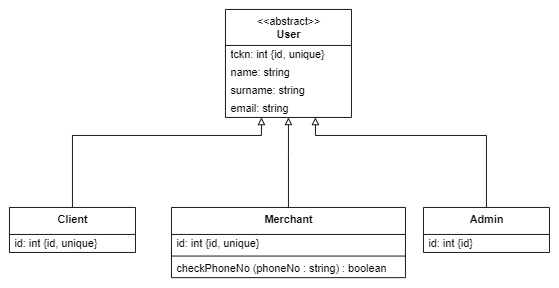

The diagram above was exported from draw.io. Its source (the exported page's mxGraphModel, read from the mxfile embedded in the PNG):
<mxGraphModel dx="868" dy="450" grid="1" gridSize="10" guides="1" tooltips="1" connect="1" arrows="1" fold="1" page="1" pageScale="1" pageWidth="850" pageHeight="1100" math="0" shadow="0">
  <root>
    <mxCell id="0" />
    <mxCell id="1" parent="0" />
    <mxCell id="P5whSzKM8hNdXR8IxAbT-1" value="&amp;lt;&amp;lt;abstract&amp;gt;&amp;gt;&lt;br&gt;&lt;b&gt;User&lt;/b&gt;" style="swimlane;fontStyle=0;align=center;verticalAlign=top;childLayout=stackLayout;horizontal=1;startSize=40;horizontalStack=0;resizeParent=1;resizeParentMax=0;resizeLast=0;collapsible=0;marginBottom=0;html=1;" vertex="1" parent="1">
      <mxGeometry x="440" y="50" width="140" height="120" as="geometry" />
    </mxCell>
    <mxCell id="P5whSzKM8hNdXR8IxAbT-3" value="tckn: int {id, unique}" style="text;html=1;strokeColor=none;fillColor=none;align=left;verticalAlign=middle;spacingLeft=4;spacingRight=4;overflow=hidden;rotatable=0;points=[[0,0.5],[1,0.5]];portConstraint=eastwest;" vertex="1" parent="P5whSzKM8hNdXR8IxAbT-1">
      <mxGeometry y="40" width="140" height="20" as="geometry" />
    </mxCell>
    <mxCell id="P5whSzKM8hNdXR8IxAbT-5" value="name: string" style="text;html=1;strokeColor=none;fillColor=none;align=left;verticalAlign=middle;spacingLeft=4;spacingRight=4;overflow=hidden;rotatable=0;points=[[0,0.5],[1,0.5]];portConstraint=eastwest;" vertex="1" parent="P5whSzKM8hNdXR8IxAbT-1">
      <mxGeometry y="60" width="140" height="20" as="geometry" />
    </mxCell>
    <mxCell id="P5whSzKM8hNdXR8IxAbT-10" value="surname: string" style="text;html=1;strokeColor=none;fillColor=none;align=left;verticalAlign=middle;spacingLeft=4;spacingRight=4;overflow=hidden;rotatable=0;points=[[0,0.5],[1,0.5]];portConstraint=eastwest;" vertex="1" parent="P5whSzKM8hNdXR8IxAbT-1">
      <mxGeometry y="80" width="140" height="20" as="geometry" />
    </mxCell>
    <mxCell id="P5whSzKM8hNdXR8IxAbT-11" value="email: string" style="text;html=1;strokeColor=none;fillColor=none;align=left;verticalAlign=middle;spacingLeft=4;spacingRight=4;overflow=hidden;rotatable=0;points=[[0,0.5],[1,0.5]];portConstraint=eastwest;" vertex="1" parent="P5whSzKM8hNdXR8IxAbT-1">
      <mxGeometry y="100" width="140" height="20" as="geometry" />
    </mxCell>
    <mxCell id="P5whSzKM8hNdXR8IxAbT-12" value="&lt;b&gt;Client&lt;/b&gt;" style="swimlane;fontStyle=0;align=center;verticalAlign=top;childLayout=stackLayout;horizontal=1;startSize=30;horizontalStack=0;resizeParent=1;resizeParentMax=0;resizeLast=0;collapsible=0;marginBottom=0;html=1;" vertex="1" parent="1">
      <mxGeometry x="200" y="270" width="140" height="50" as="geometry" />
    </mxCell>
    <mxCell id="P5whSzKM8hNdXR8IxAbT-14" value="id: int&amp;nbsp;{id, unique}" style="text;html=1;strokeColor=none;fillColor=none;align=left;verticalAlign=middle;spacingLeft=4;spacingRight=4;overflow=hidden;rotatable=0;points=[[0,0.5],[1,0.5]];portConstraint=eastwest;" vertex="1" parent="P5whSzKM8hNdXR8IxAbT-12">
      <mxGeometry y="30" width="140" height="20" as="geometry" />
    </mxCell>
    <mxCell id="P5whSzKM8hNdXR8IxAbT-18" value="&lt;b&gt;Merchant&lt;/b&gt;" style="swimlane;fontStyle=0;align=center;verticalAlign=top;childLayout=stackLayout;horizontal=1;startSize=30;horizontalStack=0;resizeParent=1;resizeParentMax=0;resizeLast=0;collapsible=0;marginBottom=0;html=1;" vertex="1" parent="1">
      <mxGeometry x="380" y="270" width="260" height="78" as="geometry" />
    </mxCell>
    <mxCell id="P5whSzKM8hNdXR8IxAbT-19" value="id: int&amp;nbsp;{id, unique}" style="text;html=1;strokeColor=none;fillColor=none;align=left;verticalAlign=middle;spacingLeft=4;spacingRight=4;overflow=hidden;rotatable=0;points=[[0,0.5],[1,0.5]];portConstraint=eastwest;" vertex="1" parent="P5whSzKM8hNdXR8IxAbT-18">
      <mxGeometry y="30" width="260" height="20" as="geometry" />
    </mxCell>
    <mxCell id="P5whSzKM8hNdXR8IxAbT-32" value="" style="line;strokeWidth=1;fillColor=none;align=left;verticalAlign=middle;spacingTop=-1;spacingLeft=3;spacingRight=3;rotatable=0;labelPosition=right;points=[];portConstraint=eastwest;" vertex="1" parent="P5whSzKM8hNdXR8IxAbT-18">
      <mxGeometry y="50" width="260" height="8" as="geometry" />
    </mxCell>
    <mxCell id="P5whSzKM8hNdXR8IxAbT-34" value="checkPhoneNo (phoneNo : string) : boolean" style="text;html=1;strokeColor=none;fillColor=none;align=left;verticalAlign=middle;spacingLeft=4;spacingRight=4;overflow=hidden;rotatable=0;points=[[0,0.5],[1,0.5]];portConstraint=eastwest;" vertex="1" parent="P5whSzKM8hNdXR8IxAbT-18">
      <mxGeometry y="58" width="260" height="20" as="geometry" />
    </mxCell>
    <mxCell id="P5whSzKM8hNdXR8IxAbT-21" value="&lt;b&gt;Admin&lt;/b&gt;" style="swimlane;fontStyle=0;align=center;verticalAlign=top;childLayout=stackLayout;horizontal=1;startSize=30;horizontalStack=0;resizeParent=1;resizeParentMax=0;resizeLast=0;collapsible=0;marginBottom=0;html=1;" vertex="1" parent="1">
      <mxGeometry x="660" y="270" width="140" height="50" as="geometry" />
    </mxCell>
    <mxCell id="P5whSzKM8hNdXR8IxAbT-22" value="id: int&amp;nbsp;{id}" style="text;html=1;strokeColor=none;fillColor=none;align=left;verticalAlign=middle;spacingLeft=4;spacingRight=4;overflow=hidden;rotatable=0;points=[[0,0.5],[1,0.5]];portConstraint=eastwest;" vertex="1" parent="P5whSzKM8hNdXR8IxAbT-21">
      <mxGeometry y="30" width="140" height="20" as="geometry" />
    </mxCell>
    <mxCell id="P5whSzKM8hNdXR8IxAbT-24" value="" style="endArrow=block;html=1;rounded=0;exitX=0.5;exitY=0;exitDx=0;exitDy=0;edgeStyle=orthogonalEdgeStyle;endFill=0;" edge="1" parent="1" source="P5whSzKM8hNdXR8IxAbT-12" target="P5whSzKM8hNdXR8IxAbT-11">
      <mxGeometry width="50" height="50" relative="1" as="geometry">
        <mxPoint x="500" y="260" as="sourcePoint" />
        <mxPoint x="515" y="210" as="targetPoint" />
        <Array as="points">
          <mxPoint x="270" y="190" />
          <mxPoint x="480" y="190" />
        </Array>
      </mxGeometry>
    </mxCell>
    <mxCell id="P5whSzKM8hNdXR8IxAbT-25" value="" style="endArrow=block;html=1;rounded=0;exitX=0.5;exitY=0;exitDx=0;exitDy=0;edgeStyle=elbowEdgeStyle;endFill=0;" edge="1" parent="1" source="P5whSzKM8hNdXR8IxAbT-18">
      <mxGeometry width="50" height="50" relative="1" as="geometry">
        <mxPoint x="320" y="270" as="sourcePoint" />
        <mxPoint x="510" y="170" as="targetPoint" />
        <Array as="points">
          <mxPoint x="510" y="210" />
          <mxPoint x="510" y="200" />
        </Array>
      </mxGeometry>
    </mxCell>
    <mxCell id="P5whSzKM8hNdXR8IxAbT-26" value="" style="endArrow=block;html=1;rounded=0;exitX=0.5;exitY=0;exitDx=0;exitDy=0;edgeStyle=orthogonalEdgeStyle;endFill=0;" edge="1" parent="1" source="P5whSzKM8hNdXR8IxAbT-21">
      <mxGeometry width="50" height="50" relative="1" as="geometry">
        <mxPoint x="520" y="270" as="sourcePoint" />
        <mxPoint x="540" y="170" as="targetPoint" />
        <Array as="points">
          <mxPoint x="730" y="190" />
          <mxPoint x="540" y="190" />
        </Array>
      </mxGeometry>
    </mxCell>
  </root>
</mxGraphModel>